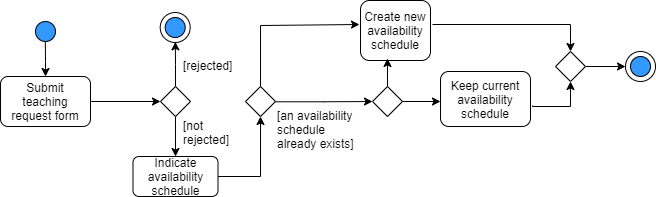

The diagram above was exported from draw.io. Its source (the exported page's mxGraphModel, read from the mxfile embedded in the PNG):
<mxGraphModel dx="1164" dy="500" grid="1" gridSize="10" guides="1" tooltips="1" connect="1" arrows="1" fold="1" page="1" pageScale="1" pageWidth="1100" pageHeight="850" background="#ffffff" math="0" shadow="0">
  <root>
    <mxCell id="0" />
    <mxCell id="1" parent="0" />
    <mxCell id="ilPvnRuJjLNtprBxP5kx-1" value="" style="ellipse;whiteSpace=wrap;html=1;aspect=fixed;shadow=0;fillColor=#3399FF;" parent="1" vertex="1">
      <mxGeometry x="115" y="155" width="20" height="20" as="geometry" />
    </mxCell>
    <mxCell id="ilPvnRuJjLNtprBxP5kx-7" value="" style="edgeStyle=orthogonalEdgeStyle;rounded=0;orthogonalLoop=1;jettySize=auto;html=1;" parent="1" target="ilPvnRuJjLNtprBxP5kx-6" edge="1">
      <mxGeometry relative="1" as="geometry">
        <mxPoint x="124.83333333333337" y="175" as="sourcePoint" />
      </mxGeometry>
    </mxCell>
    <mxCell id="ilPvnRuJjLNtprBxP5kx-9" value="" style="edgeStyle=orthogonalEdgeStyle;rounded=0;orthogonalLoop=1;jettySize=auto;html=1;entryX=0;entryY=0.5;entryDx=0;entryDy=0;" parent="1" source="ilPvnRuJjLNtprBxP5kx-6" target="ilPvnRuJjLNtprBxP5kx-10" edge="1">
      <mxGeometry relative="1" as="geometry">
        <mxPoint x="210" y="235" as="targetPoint" />
      </mxGeometry>
    </mxCell>
    <mxCell id="ilPvnRuJjLNtprBxP5kx-6" value="Submit teaching request form" style="rounded=1;whiteSpace=wrap;html=1;" parent="1" vertex="1">
      <mxGeometry x="80" y="210" width="90" height="50" as="geometry" />
    </mxCell>
    <mxCell id="ilPvnRuJjLNtprBxP5kx-12" value="" style="edgeStyle=orthogonalEdgeStyle;rounded=0;orthogonalLoop=1;jettySize=auto;html=1;entryX=0.5;entryY=1;entryDx=0;entryDy=0;" parent="1" source="ilPvnRuJjLNtprBxP5kx-10" edge="1">
      <mxGeometry relative="1" as="geometry">
        <mxPoint x="254.83333333333337" y="175.33333333333337" as="targetPoint" />
        <Array as="points" />
      </mxGeometry>
    </mxCell>
    <mxCell id="ilPvnRuJjLNtprBxP5kx-18" value="" style="edgeStyle=orthogonalEdgeStyle;rounded=0;orthogonalLoop=1;jettySize=auto;html=1;" parent="1" source="ilPvnRuJjLNtprBxP5kx-10" edge="1">
      <mxGeometry relative="1" as="geometry">
        <mxPoint x="255" y="290" as="targetPoint" />
      </mxGeometry>
    </mxCell>
    <mxCell id="ilPvnRuJjLNtprBxP5kx-10" value="" style="rhombus;whiteSpace=wrap;html=1;" parent="1" vertex="1">
      <mxGeometry x="240" y="220" width="30" height="30" as="geometry" />
    </mxCell>
    <mxCell id="ilPvnRuJjLNtprBxP5kx-24" value="" style="ellipse;whiteSpace=wrap;html=1;aspect=fixed;" parent="1" vertex="1">
      <mxGeometry x="245" y="154" width="20" height="20" as="geometry" />
    </mxCell>
    <mxCell id="ilPvnRuJjLNtprBxP5kx-35" value="[rejected]" style="text;html=1;resizable=0;points=[];autosize=1;align=left;verticalAlign=top;spacingTop=-4;" parent="1" vertex="1">
      <mxGeometry x="261" y="190" width="60" height="20" as="geometry" />
    </mxCell>
    <mxCell id="ilPvnRuJjLNtprBxP5kx-36" value="[not &lt;br&gt;rejected]" style="text;html=1;resizable=0;points=[];autosize=1;align=left;verticalAlign=top;spacingTop=-4;" parent="1" vertex="1">
      <mxGeometry x="261" y="250" width="60" height="30" as="geometry" />
    </mxCell>
    <mxCell id="ilPvnRuJjLNtprBxP5kx-41" value="" style="edgeStyle=orthogonalEdgeStyle;rounded=0;orthogonalLoop=1;jettySize=auto;html=1;entryX=0.5;entryY=1;entryDx=0;entryDy=0;" parent="1" source="ilPvnRuJjLNtprBxP5kx-37" target="ilPvnRuJjLNtprBxP5kx-42" edge="1">
      <mxGeometry relative="1" as="geometry">
        <mxPoint x="340" y="310" as="targetPoint" />
      </mxGeometry>
    </mxCell>
    <mxCell id="ilPvnRuJjLNtprBxP5kx-37" value="Indicate availability schedule" style="rounded=1;whiteSpace=wrap;html=1;" parent="1" vertex="1">
      <mxGeometry x="212.5" y="290" width="85" height="40" as="geometry" />
    </mxCell>
    <mxCell id="ilPvnRuJjLNtprBxP5kx-45" value="" style="edgeStyle=orthogonalEdgeStyle;rounded=0;orthogonalLoop=1;jettySize=auto;html=1;exitX=0.5;exitY=0;exitDx=0;exitDy=0;entryX=-0.018;entryY=0.408;entryDx=0;entryDy=0;entryPerimeter=0;" parent="1" source="ilPvnRuJjLNtprBxP5kx-42" target="ilPvnRuJjLNtprBxP5kx-51" edge="1">
      <mxGeometry relative="1" as="geometry">
        <mxPoint x="440" y="160" as="targetPoint" />
        <Array as="points">
          <mxPoint x="340" y="159" />
        </Array>
      </mxGeometry>
    </mxCell>
    <mxCell id="ilPvnRuJjLNtprBxP5kx-47" value="" style="edgeStyle=orthogonalEdgeStyle;rounded=0;orthogonalLoop=1;jettySize=auto;html=1;entryX=0.012;entryY=0.54;entryDx=0;entryDy=0;entryPerimeter=0;" parent="1" source="ilPvnRuJjLNtprBxP5kx-42" edge="1">
      <mxGeometry relative="1" as="geometry">
        <mxPoint x="451.7142857142858" y="235.28571428571433" as="targetPoint" />
        <Array as="points">
          <mxPoint x="403" y="235" />
        </Array>
      </mxGeometry>
    </mxCell>
    <mxCell id="ilPvnRuJjLNtprBxP5kx-42" value="" style="rhombus;whiteSpace=wrap;html=1;" parent="1" vertex="1">
      <mxGeometry x="325" y="220" width="30" height="30" as="geometry" />
    </mxCell>
    <mxCell id="ilPvnRuJjLNtprBxP5kx-57" value="" style="edgeStyle=orthogonalEdgeStyle;rounded=0;orthogonalLoop=1;jettySize=auto;html=1;" parent="1" edge="1">
      <mxGeometry relative="1" as="geometry">
        <mxPoint x="512" y="158" as="sourcePoint" />
        <mxPoint x="650" y="185" as="targetPoint" />
      </mxGeometry>
    </mxCell>
    <mxCell id="ilPvnRuJjLNtprBxP5kx-51" value="&lt;span style=&quot;text-align: left&quot;&gt;Create new&lt;/span&gt;&lt;br style=&quot;text-align: left&quot;&gt;&lt;span style=&quot;text-align: left&quot;&gt;availability schedule&lt;/span&gt;" style="rounded=1;whiteSpace=wrap;html=1;" parent="1" vertex="1">
      <mxGeometry x="440" y="134" width="70" height="60" as="geometry" />
    </mxCell>
    <mxCell id="ilPvnRuJjLNtprBxP5kx-59" value="" style="edgeStyle=orthogonalEdgeStyle;rounded=0;orthogonalLoop=1;jettySize=auto;html=1;exitX=1.018;exitY=0.612;exitDx=0;exitDy=0;exitPerimeter=0;" parent="1" source="ilPvnRuJjLNtprBxP5kx-74" edge="1">
      <mxGeometry relative="1" as="geometry">
        <mxPoint x="625" y="239.57142857142867" as="sourcePoint" />
        <mxPoint x="650" y="215" as="targetPoint" />
        <Array as="points">
          <mxPoint x="612" y="240" />
          <mxPoint x="650" y="240" />
        </Array>
      </mxGeometry>
    </mxCell>
    <mxCell id="ilPvnRuJjLNtprBxP5kx-64" value="" style="edgeStyle=orthogonalEdgeStyle;rounded=0;orthogonalLoop=1;jettySize=auto;html=1;" parent="1" source="ilPvnRuJjLNtprBxP5kx-54" edge="1">
      <mxGeometry relative="1" as="geometry">
        <mxPoint x="705" y="200" as="targetPoint" />
      </mxGeometry>
    </mxCell>
    <mxCell id="ilPvnRuJjLNtprBxP5kx-54" value="" style="rhombus;whiteSpace=wrap;html=1;" parent="1" vertex="1">
      <mxGeometry x="635" y="185" width="30" height="30" as="geometry" />
    </mxCell>
    <mxCell id="ilPvnRuJjLNtprBxP5kx-62" value="&lt;span style=&quot;white-space: normal&quot;&gt;[an availability&amp;nbsp;&lt;br&gt;&lt;/span&gt;&lt;span style=&quot;white-space: normal&quot;&gt;schedule &lt;br&gt;already&amp;nbsp;&lt;/span&gt;&lt;span style=&quot;white-space: normal&quot;&gt;exists]&lt;/span&gt;" style="text;html=1;resizable=0;points=[];autosize=1;align=left;verticalAlign=top;spacingTop=-4;" parent="1" vertex="1">
      <mxGeometry x="355" y="240" width="90" height="40" as="geometry" />
    </mxCell>
    <mxCell id="ilPvnRuJjLNtprBxP5kx-65" value="" style="ellipse;whiteSpace=wrap;html=1;aspect=fixed;" parent="1" vertex="1">
      <mxGeometry x="705" y="185" width="30" height="30" as="geometry" />
    </mxCell>
    <mxCell id="ilPvnRuJjLNtprBxP5kx-69" value="" style="edgeStyle=orthogonalEdgeStyle;rounded=0;orthogonalLoop=1;jettySize=auto;html=1;entryX=0.403;entryY=0.971;entryDx=0;entryDy=0;entryPerimeter=0;exitX=0.5;exitY=0;exitDx=0;exitDy=0;" parent="1" source="ilPvnRuJjLNtprBxP5kx-67" edge="1">
      <mxGeometry relative="1" as="geometry">
        <mxPoint x="467" y="210" as="sourcePoint" />
        <mxPoint x="467.17829457364337" y="192.2325581395349" as="targetPoint" />
        <Array as="points" />
      </mxGeometry>
    </mxCell>
    <mxCell id="ilPvnRuJjLNtprBxP5kx-71" value="" style="edgeStyle=orthogonalEdgeStyle;rounded=0;orthogonalLoop=1;jettySize=auto;html=1;" parent="1" source="ilPvnRuJjLNtprBxP5kx-67" edge="1">
      <mxGeometry relative="1" as="geometry">
        <mxPoint x="520" y="235" as="targetPoint" />
      </mxGeometry>
    </mxCell>
    <mxCell id="ilPvnRuJjLNtprBxP5kx-67" value="" style="rhombus;whiteSpace=wrap;html=1;" parent="1" vertex="1">
      <mxGeometry x="452" y="220" width="30" height="30" as="geometry" />
    </mxCell>
    <mxCell id="ilPvnRuJjLNtprBxP5kx-74" value="Keep current availability schedule" style="rounded=1;whiteSpace=wrap;html=1;" parent="1" vertex="1">
      <mxGeometry x="520" y="205" width="90" height="55" as="geometry" />
    </mxCell>
    <mxCell id="ilPvnRuJjLNtprBxP5kx-75" value="" style="ellipse;whiteSpace=wrap;html=1;aspect=fixed;fillColor=#3399FF;" parent="1" vertex="1">
      <mxGeometry x="710" y="190" width="20" height="20" as="geometry" />
    </mxCell>
    <mxCell id="ilPvnRuJjLNtprBxP5kx-76" value="" style="ellipse;whiteSpace=wrap;html=1;aspect=fixed;" parent="1" vertex="1">
      <mxGeometry x="239.70172242030196" y="146" width="30" height="30" as="geometry" />
    </mxCell>
    <mxCell id="ilPvnRuJjLNtprBxP5kx-77" value="" style="ellipse;whiteSpace=wrap;html=1;aspect=fixed;fillColor=#3399FF;" parent="1" vertex="1">
      <mxGeometry x="244.70172242030196" y="151" width="20" height="20" as="geometry" />
    </mxCell>
  </root>
</mxGraphModel>